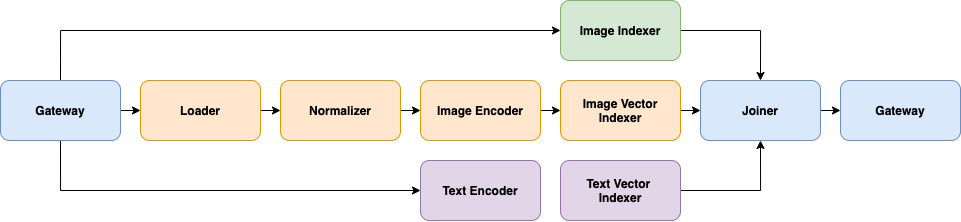

The diagram above was exported from draw.io. Its source (the exported page's mxGraphModel, read from the mxfile embedded in the PNG):
<mxGraphModel dx="1527" dy="952" grid="1" gridSize="10" guides="1" tooltips="1" connect="1" arrows="1" fold="1" page="1" pageScale="1" pageWidth="827" pageHeight="1169" math="0" shadow="0">
  <root>
    <mxCell id="0" />
    <mxCell id="1" parent="0" />
    <mxCell id="67zLK1h3BYA6XaEw07rG-3" style="edgeStyle=orthogonalEdgeStyle;rounded=0;orthogonalLoop=1;jettySize=auto;html=1;exitX=1;exitY=0.5;exitDx=0;exitDy=0;entryX=0;entryY=0.5;entryDx=0;entryDy=0;" edge="1" parent="1" source="67zLK1h3BYA6XaEw07rG-1" target="67zLK1h3BYA6XaEw07rG-2">
      <mxGeometry relative="1" as="geometry" />
    </mxCell>
    <mxCell id="67zLK1h3BYA6XaEw07rG-17" style="edgeStyle=orthogonalEdgeStyle;rounded=0;orthogonalLoop=1;jettySize=auto;html=1;exitX=0.5;exitY=0;exitDx=0;exitDy=0;entryX=0;entryY=0.5;entryDx=0;entryDy=0;" edge="1" parent="1" source="67zLK1h3BYA6XaEw07rG-1" target="67zLK1h3BYA6XaEw07rG-9">
      <mxGeometry relative="1" as="geometry" />
    </mxCell>
    <mxCell id="67zLK1h3BYA6XaEw07rG-20" style="edgeStyle=orthogonalEdgeStyle;rounded=0;orthogonalLoop=1;jettySize=auto;html=1;exitX=0.5;exitY=1;exitDx=0;exitDy=0;entryX=0;entryY=0.5;entryDx=0;entryDy=0;" edge="1" parent="1" source="67zLK1h3BYA6XaEw07rG-1" target="67zLK1h3BYA6XaEw07rG-7">
      <mxGeometry relative="1" as="geometry" />
    </mxCell>
    <mxCell id="67zLK1h3BYA6XaEw07rG-1" value="&lt;b&gt;Gateway&lt;/b&gt;" style="rounded=1;whiteSpace=wrap;html=1;fillColor=#dae8fc;strokeColor=#6c8ebf;" vertex="1" parent="1">
      <mxGeometry x="30" y="320" width="120" height="60" as="geometry" />
    </mxCell>
    <mxCell id="67zLK1h3BYA6XaEw07rG-12" style="edgeStyle=orthogonalEdgeStyle;rounded=0;orthogonalLoop=1;jettySize=auto;html=1;exitX=1;exitY=0.5;exitDx=0;exitDy=0;entryX=0;entryY=0.5;entryDx=0;entryDy=0;" edge="1" parent="1" source="67zLK1h3BYA6XaEw07rG-2" target="67zLK1h3BYA6XaEw07rG-4">
      <mxGeometry relative="1" as="geometry" />
    </mxCell>
    <mxCell id="67zLK1h3BYA6XaEw07rG-2" value="&lt;b&gt;Loader&lt;/b&gt;" style="rounded=1;whiteSpace=wrap;html=1;fillColor=#ffe6cc;strokeColor=#d79b00;" vertex="1" parent="1">
      <mxGeometry x="170" y="320" width="120" height="60" as="geometry" />
    </mxCell>
    <mxCell id="67zLK1h3BYA6XaEw07rG-13" style="edgeStyle=orthogonalEdgeStyle;rounded=0;orthogonalLoop=1;jettySize=auto;html=1;exitX=1;exitY=0.5;exitDx=0;exitDy=0;entryX=0;entryY=0.5;entryDx=0;entryDy=0;" edge="1" parent="1" source="67zLK1h3BYA6XaEw07rG-4" target="67zLK1h3BYA6XaEw07rG-5">
      <mxGeometry relative="1" as="geometry" />
    </mxCell>
    <mxCell id="67zLK1h3BYA6XaEw07rG-4" value="&lt;b&gt;Normalizer&lt;/b&gt;" style="rounded=1;whiteSpace=wrap;html=1;fillColor=#ffe6cc;strokeColor=#d79b00;" vertex="1" parent="1">
      <mxGeometry x="310" y="320" width="120" height="60" as="geometry" />
    </mxCell>
    <mxCell id="67zLK1h3BYA6XaEw07rG-14" style="edgeStyle=orthogonalEdgeStyle;rounded=0;orthogonalLoop=1;jettySize=auto;html=1;exitX=1;exitY=0.5;exitDx=0;exitDy=0;entryX=0;entryY=0.5;entryDx=0;entryDy=0;" edge="1" parent="1" source="67zLK1h3BYA6XaEw07rG-5" target="67zLK1h3BYA6XaEw07rG-6">
      <mxGeometry relative="1" as="geometry" />
    </mxCell>
    <mxCell id="67zLK1h3BYA6XaEw07rG-5" value="&lt;b&gt;Image Encoder&lt;/b&gt;" style="rounded=1;whiteSpace=wrap;html=1;fillColor=#ffe6cc;strokeColor=#d79b00;" vertex="1" parent="1">
      <mxGeometry x="450" y="320" width="120" height="60" as="geometry" />
    </mxCell>
    <mxCell id="67zLK1h3BYA6XaEw07rG-15" style="edgeStyle=orthogonalEdgeStyle;rounded=0;orthogonalLoop=1;jettySize=auto;html=1;exitX=1;exitY=0.5;exitDx=0;exitDy=0;entryX=0;entryY=0.5;entryDx=0;entryDy=0;" edge="1" parent="1" source="67zLK1h3BYA6XaEw07rG-6" target="67zLK1h3BYA6XaEw07rG-10">
      <mxGeometry relative="1" as="geometry" />
    </mxCell>
    <mxCell id="67zLK1h3BYA6XaEw07rG-6" value="&lt;b&gt;Image Vector Indexer&lt;/b&gt;" style="rounded=1;whiteSpace=wrap;html=1;fillColor=#ffe6cc;strokeColor=#d79b00;" vertex="1" parent="1">
      <mxGeometry x="590" y="320" width="120" height="60" as="geometry" />
    </mxCell>
    <mxCell id="67zLK1h3BYA6XaEw07rG-7" value="&lt;b&gt;Text Encoder&lt;/b&gt;" style="rounded=1;whiteSpace=wrap;html=1;fillColor=#e1d5e7;strokeColor=#9673a6;" vertex="1" parent="1">
      <mxGeometry x="450" y="400" width="120" height="60" as="geometry" />
    </mxCell>
    <mxCell id="67zLK1h3BYA6XaEw07rG-19" style="edgeStyle=orthogonalEdgeStyle;rounded=0;orthogonalLoop=1;jettySize=auto;html=1;exitX=1;exitY=0.5;exitDx=0;exitDy=0;entryX=0.5;entryY=1;entryDx=0;entryDy=0;" edge="1" parent="1" source="67zLK1h3BYA6XaEw07rG-8" target="67zLK1h3BYA6XaEw07rG-10">
      <mxGeometry relative="1" as="geometry" />
    </mxCell>
    <mxCell id="67zLK1h3BYA6XaEw07rG-8" value="&lt;b&gt;Text Vector &lt;br&gt;Indexer&lt;/b&gt;" style="rounded=1;whiteSpace=wrap;html=1;fillColor=#e1d5e7;strokeColor=#9673a6;" vertex="1" parent="1">
      <mxGeometry x="590" y="400" width="120" height="60" as="geometry" />
    </mxCell>
    <mxCell id="67zLK1h3BYA6XaEw07rG-18" style="edgeStyle=orthogonalEdgeStyle;rounded=0;orthogonalLoop=1;jettySize=auto;html=1;exitX=1;exitY=0.5;exitDx=0;exitDy=0;entryX=0.5;entryY=0;entryDx=0;entryDy=0;" edge="1" parent="1" source="67zLK1h3BYA6XaEw07rG-9" target="67zLK1h3BYA6XaEw07rG-10">
      <mxGeometry relative="1" as="geometry" />
    </mxCell>
    <mxCell id="67zLK1h3BYA6XaEw07rG-9" value="&lt;b&gt;Image Indexer&lt;/b&gt;" style="rounded=1;whiteSpace=wrap;html=1;fillColor=#d5e8d4;strokeColor=#82b366;" vertex="1" parent="1">
      <mxGeometry x="590" y="240" width="120" height="60" as="geometry" />
    </mxCell>
    <mxCell id="67zLK1h3BYA6XaEw07rG-16" style="edgeStyle=orthogonalEdgeStyle;rounded=0;orthogonalLoop=1;jettySize=auto;html=1;exitX=1;exitY=0.5;exitDx=0;exitDy=0;entryX=0;entryY=0.5;entryDx=0;entryDy=0;" edge="1" parent="1" source="67zLK1h3BYA6XaEw07rG-10" target="67zLK1h3BYA6XaEw07rG-11">
      <mxGeometry relative="1" as="geometry" />
    </mxCell>
    <mxCell id="67zLK1h3BYA6XaEw07rG-10" value="&lt;b&gt;Joiner&lt;/b&gt;" style="rounded=1;whiteSpace=wrap;html=1;fillColor=#dae8fc;strokeColor=#6c8ebf;" vertex="1" parent="1">
      <mxGeometry x="730" y="320" width="120" height="60" as="geometry" />
    </mxCell>
    <mxCell id="67zLK1h3BYA6XaEw07rG-11" value="&lt;b&gt;Gateway&lt;/b&gt;" style="rounded=1;whiteSpace=wrap;html=1;fillColor=#dae8fc;strokeColor=#6c8ebf;" vertex="1" parent="1">
      <mxGeometry x="870" y="320" width="120" height="60" as="geometry" />
    </mxCell>
  </root>
</mxGraphModel>